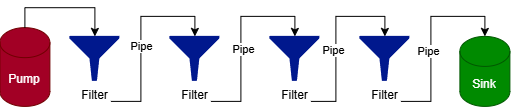

The diagram above was exported from draw.io. Its source (the exported page's mxGraphModel, read from the mxfile embedded in the PNG):
<mxGraphModel dx="852" dy="442" grid="1" gridSize="10" guides="1" tooltips="1" connect="1" arrows="1" fold="1" page="1" pageScale="1" pageWidth="827" pageHeight="1169" math="0" shadow="0">
  <root>
    <mxCell id="0" />
    <mxCell id="1" parent="0" />
    <mxCell id="Yqp_EB9DI9GVD4_647P6-1" parent="1" style="sketch=0;aspect=fixed;pointerEvents=1;shadow=0;dashed=0;html=1;strokeColor=none;labelPosition=center;verticalLabelPosition=bottom;verticalAlign=top;align=center;fillColor=#00188D;shape=mxgraph.mscae.enterprise.filter" value="Filter" vertex="1">
      <mxGeometry height="45" width="50" x="229" y="378.7" as="geometry" />
    </mxCell>
    <mxCell id="Yqp_EB9DI9GVD4_647P6-2" parent="1" style="sketch=0;aspect=fixed;pointerEvents=1;shadow=0;dashed=0;html=1;strokeColor=none;labelPosition=center;verticalLabelPosition=bottom;verticalAlign=top;align=center;fillColor=#00188D;shape=mxgraph.mscae.enterprise.filter" value="Filter" vertex="1">
      <mxGeometry height="45" width="50" x="329" y="378.7" as="geometry" />
    </mxCell>
    <mxCell id="Yqp_EB9DI9GVD4_647P6-3" parent="1" style="sketch=0;aspect=fixed;pointerEvents=1;shadow=0;dashed=0;html=1;strokeColor=none;labelPosition=center;verticalLabelPosition=bottom;verticalAlign=top;align=center;fillColor=#00188D;shape=mxgraph.mscae.enterprise.filter" value="Filter" vertex="1">
      <mxGeometry height="45" width="50" x="429" y="378.7" as="geometry" />
    </mxCell>
    <mxCell id="Yqp_EB9DI9GVD4_647P6-4" edge="1" parent="1" style="edgeStyle=orthogonalEdgeStyle;rounded=0;orthogonalLoop=1;jettySize=auto;html=1;entryX=0.5;entryY=0;entryDx=0;entryDy=0;entryPerimeter=0;" target="Yqp_EB9DI9GVD4_647P6-2">
      <mxGeometry relative="1" as="geometry">
        <mxPoint x="270" y="443.7" as="sourcePoint" />
      </mxGeometry>
    </mxCell>
    <mxCell id="Yqp_EB9DI9GVD4_647P6-12" connectable="0" parent="Yqp_EB9DI9GVD4_647P6-4" style="edgeLabel;html=1;align=center;verticalAlign=middle;resizable=0;points=[];" value="Pipe" vertex="1">
      <mxGeometry relative="1" x="-0.0969" as="geometry">
        <mxPoint as="offset" />
      </mxGeometry>
    </mxCell>
    <mxCell id="Yqp_EB9DI9GVD4_647P6-5" edge="1" parent="1" style="edgeStyle=orthogonalEdgeStyle;rounded=0;orthogonalLoop=1;jettySize=auto;html=1;entryX=0.5;entryY=0;entryDx=0;entryDy=0;entryPerimeter=0;" target="Yqp_EB9DI9GVD4_647P6-3">
      <mxGeometry relative="1" as="geometry">
        <mxPoint x="370" y="443.71" as="sourcePoint" />
      </mxGeometry>
    </mxCell>
    <mxCell id="Yqp_EB9DI9GVD4_647P6-13" connectable="0" parent="Yqp_EB9DI9GVD4_647P6-5" style="edgeLabel;html=1;align=center;verticalAlign=middle;resizable=0;points=[];" value="Pipe" vertex="1">
      <mxGeometry relative="1" x="-0.1236" y="-2" as="geometry">
        <mxPoint as="offset" />
      </mxGeometry>
    </mxCell>
    <mxCell id="Yqp_EB9DI9GVD4_647P6-6" parent="1" style="sketch=0;aspect=fixed;pointerEvents=1;shadow=0;dashed=0;html=1;strokeColor=none;labelPosition=center;verticalLabelPosition=bottom;verticalAlign=top;align=center;fillColor=#00188D;shape=mxgraph.mscae.enterprise.filter" value="Filter" vertex="1">
      <mxGeometry height="45" width="50" x="519" y="378.7" as="geometry" />
    </mxCell>
    <mxCell id="Yqp_EB9DI9GVD4_647P6-7" edge="1" parent="1" style="edgeStyle=orthogonalEdgeStyle;rounded=0;orthogonalLoop=1;jettySize=auto;html=1;entryX=0.5;entryY=0;entryDx=0;entryDy=0;entryPerimeter=0;" target="Yqp_EB9DI9GVD4_647P6-6">
      <mxGeometry relative="1" as="geometry">
        <mxPoint x="470" y="443.71" as="sourcePoint" />
      </mxGeometry>
    </mxCell>
    <mxCell id="Yqp_EB9DI9GVD4_647P6-14" connectable="0" parent="Yqp_EB9DI9GVD4_647P6-7" style="edgeLabel;html=1;align=center;verticalAlign=middle;resizable=0;points=[];" value="Pipe" vertex="1">
      <mxGeometry relative="1" x="-0.1479" y="3" as="geometry">
        <mxPoint as="offset" />
      </mxGeometry>
    </mxCell>
    <mxCell id="Yqp_EB9DI9GVD4_647P6-8" parent="1" style="shape=cylinder3;whiteSpace=wrap;html=1;boundedLbl=1;backgroundOutline=1;size=15;fillColor=#a20025;fontColor=#ffffff;strokeColor=light-dark(#6F0000,#000000);" value="Pump" vertex="1">
      <mxGeometry height="78.75" width="50" x="159" y="369.95" as="geometry" />
    </mxCell>
    <mxCell id="Yqp_EB9DI9GVD4_647P6-9" edge="1" parent="1" source="Yqp_EB9DI9GVD4_647P6-8" style="edgeStyle=orthogonalEdgeStyle;rounded=0;orthogonalLoop=1;jettySize=auto;html=1;exitX=0.5;exitY=0;exitDx=0;exitDy=0;exitPerimeter=0;entryX=0.5;entryY=0;entryDx=0;entryDy=0;entryPerimeter=0;" target="Yqp_EB9DI9GVD4_647P6-1">
      <mxGeometry relative="1" as="geometry" />
    </mxCell>
    <mxCell id="Yqp_EB9DI9GVD4_647P6-10" parent="1" style="shape=cylinder3;whiteSpace=wrap;html=1;boundedLbl=1;backgroundOutline=1;size=15;fillColor=#008a00;fontColor=#ffffff;strokeColor=light-dark(#005700,#000000);" value="Sink" vertex="1">
      <mxGeometry height="70" width="50" x="619" y="378.7" as="geometry" />
    </mxCell>
    <mxCell id="Yqp_EB9DI9GVD4_647P6-11" edge="1" parent="1" style="edgeStyle=orthogonalEdgeStyle;rounded=0;orthogonalLoop=1;jettySize=auto;html=1;entryX=0.5;entryY=0;entryDx=0;entryDy=0;entryPerimeter=0;" target="Yqp_EB9DI9GVD4_647P6-10">
      <mxGeometry relative="1" as="geometry">
        <mxPoint x="560" y="443.71" as="sourcePoint" />
      </mxGeometry>
    </mxCell>
    <mxCell id="Yqp_EB9DI9GVD4_647P6-15" connectable="0" parent="Yqp_EB9DI9GVD4_647P6-11" style="edgeLabel;html=1;align=center;verticalAlign=middle;resizable=0;points=[];" value="Pipe" vertex="1">
      <mxGeometry relative="1" x="-0.1502" y="3" as="geometry">
        <mxPoint as="offset" />
      </mxGeometry>
    </mxCell>
  </root>
</mxGraphModel>